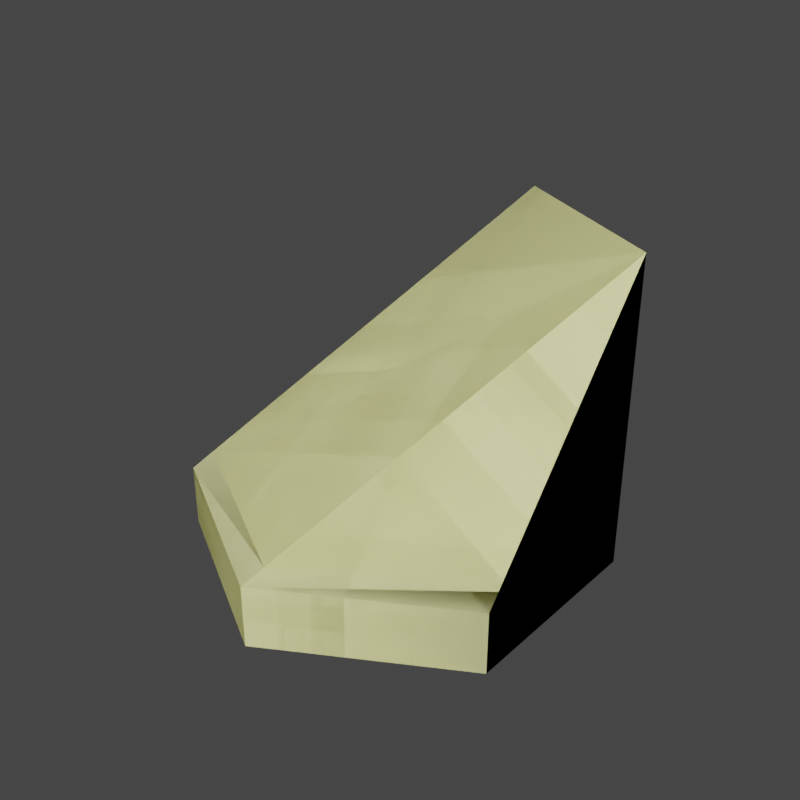 # Source: beach_tile.blend  (saved by Blender 4.0.36; exported with 4.5.12 LTS)
import bpy
from mathutils import Matrix  # noqa: F401  (used for matrix-valued properties, if any)

bpy.ops.wm.read_factory_settings(use_empty=True)
scene = bpy.context.scene
scene.name = 'Scene'

# ---- collections
col_collection = bpy.data.collections.new('Collection'); scene.collection.children.link(col_collection)
col_export = bpy.data.collections.new('Export'); scene.collection.children.link(col_export)

# ---- images (referenced by path relative to the original .blend; pixels are not part of the script)
import os
ASSET_DIR = os.environ.get("B2B_ASSET_DIR", "")  # directory of the original .blend (textures are referenced by path, not embedded)
HERE = os.path.dirname(os.path.abspath(__file__))  # packed textures are extracted next to this script under _unpacked/

def load_image(name, relpath, width, height, colorspace="sRGB"):
    """Load a texture the original file referenced (path relative to the .blend, or extracted next to this script)."""
    p = next((c for c in (os.path.join(HERE, relpath), os.path.join(ASSET_DIR, relpath)) if relpath and os.path.exists(c)), "")
    if p:
        img = bpy.data.images.load(p, check_existing=True)
        img.name = name
    else:  # same state as the original file: an image datablock whose file is absent (Cycles renders it pink)
        img = bpy.data.images.new(name, width, height)
        img.source = "FILE"
        img.filepath = "//" + (relpath or name)
    img.colorspace_settings.name = colorspace
    return img
img_imphenziapixel_emission_png_001 = load_image('ImphenziaPixel-Emission.png.001', '_unpacked/ImphenziaPixel-Emission.d2b62fc8.png', 128, 128, 'sRGB')
img_imphenziapixel_attributes_png_001 = load_image('ImphenziaPixel-Attributes.png.001', '_unpacked/ImphenziaPixel-Attributes.21da9614.png', 128, 128, 'sRGB')
img_imphenziapixel_basecolor_png_001 = load_image('ImphenziaPixel-BaseColor.png.001', '_unpacked/ImphenziaPixel-BaseColor.e97722d7.png', 128, 128, 'sRGB')

# ---- materials (node trees are filled in below, after node groups)
mat_basematerial = bpy.data.materials.new('BaseMaterial')
mat_basematerial.alpha_threshold = 0.0
mat_basematerial.use_transparent_shadow = False
mat_basematerial.roughness = 0.5
mat_basematerial.line_color = (0.0, 0.0, 0.0, 1.0)
mat_material = bpy.data.materials.new('Material')
mat_material.use_transparent_shadow = False

# ---- material node trees
mat_basematerial.use_nodes = True; mat_basematerial.node_tree.nodes.clear()
_N = mat_basematerial.node_tree.nodes; _L = mat_basematerial.node_tree.links
n0 = _N.new('ShaderNodeOutputMaterial'); n0.name = 'Material Output'; n0.location = (2687, 904)
n1 = _N.new('ShaderNodeBsdfPrincipled'); n1.name = 'Principled BSDF'; n1.location = (2220, 1074)
n1.distribution = 'GGX'
n1.subsurface_method = 'RANDOM_WALK_SKIN'
n1.inputs[3].default_value = 1.45
n1.inputs[13].default_value = 0.1412
n1.inputs[28].default_value = 20.0
n2 = _N.new('ShaderNodeMath'); n2.name = 'Math'; n2.location = (1892, 744)
n2.operation = 'SUBTRACT'
n2.inputs[0].default_value = 1.0
n3 = _N.new('ShaderNodeMath'); n3.name = 'Math.003'; n3.location = (926, 312)
n3.operation = 'MULTIPLY'
n4 = _N.new('ShaderNodeMath'); n4.name = 'Math.002'; n4.location = (554, 193)
n4.operation = 'DIVIDE'
n4.inputs[1].default_value = 36.0
n5 = _N.new('ShaderNodeSeparateColor'); n5.name = 'Separate Color'; n5.location = (538, 598)
n6 = _N.new('ShaderNodeMath'); n6.name = 'Math.001'; n6.location = (1201, 841)
n6.operation = 'SUBTRACT'
n7 = _N.new('ShaderNodeSeparateXYZ'); n7.name = 'Separate XYZ'; n7.location = (963, 968)
n8 = _N.new('ShaderNodeCombineXYZ'); n8.name = 'Combine XYZ'; n8.location = (1473, 992)
n9 = _N.new('ShaderNodeTexCoord'); n9.name = 'Texture Coordinate'; n9.location = (727, 942)
n10 = _N.new('ShaderNodeTexImage'); n10.name = 'Image Texture'; n10.location = (1803, 498)
n10.image = img_imphenziapixel_emission_png_001
n10.interpolation = 'Closest'
n11 = _N.new('ShaderNodeTexImage'); n11.name = 'Image Texture.003'; n11.location = (205, 499)
n11.image = img_imphenziapixel_attributes_png_001
n11.interpolation = 'Closest'
n12 = _N.new('ShaderNodeTexImage'); n12.name = 'Image Texture.002'; n12.location = (1808, 1182)
n12.image = img_imphenziapixel_basecolor_png_001
n12.interpolation = 'Closest'
n13 = _N.new('ShaderNodeValue'); n13.name = 'Value'; n13.location = (357, 115)
n13.outputs[0].default_value = 126.0
_L.new(n1.outputs[0], n0.inputs[0])
_L.new(n10.outputs[0], n1.inputs[27])
_L.new(n11.outputs[0], n5.inputs[0])
_L.new(n5.outputs[1], n2.inputs[1])
_L.new(n2.outputs[0], n1.inputs[2])
_L.new(n5.outputs[0], n1.inputs[1])
_L.new(n12.outputs[0], n1.inputs[0])
_L.new(n13.outputs[0], n4.inputs[0])
_L.new(n9.outputs[2], n7.inputs[0])
_L.new(n7.outputs[0], n8.inputs[0])
_L.new(n7.outputs[2], n8.inputs[2])
_L.new(n7.outputs[1], n6.inputs[0])
_L.new(n6.outputs[0], n8.inputs[1])
_L.new(n8.outputs[0], n12.inputs[0])
_L.new(n4.outputs[0], n3.inputs[0])
_L.new(n5.outputs[2], n3.inputs[1])
_L.new(n3.outputs[0], n6.inputs[1])
_L.new(n8.outputs[0], n10.inputs[0])
n0.is_active_output = True
mat_material.use_nodes = True; mat_material.node_tree.nodes.clear()
_N = mat_material.node_tree.nodes; _L = mat_material.node_tree.links
n0 = _N.new('ShaderNodeBsdfPrincipled'); n0.name = 'Principled BSDF'; n0.location = (10, 300)
n0.inputs[3].default_value = 1.45
n1 = _N.new('ShaderNodeOutputMaterial'); n1.name = 'Material Output'; n1.location = (300, 300)
_L.new(n0.outputs[0], n1.inputs[0])
n1.is_active_output = True

# ---- world
world_world = bpy.data.worlds.new('World'); scene.world = world_world
world_world.color = (0.05088, 0.05088, 0.05088)
world_world.use_sun_shadow = False
world_world.sun_shadow_jitter_overblur = 0.0

# ---- meshes
me_cylinder_008 = bpy.data.meshes.new('Cylinder.008')
me_cylinder_008.from_pydata([(0.0, 1.0, -2.235e-08), (0.866, 0.5, -2.235e-08), (0.866, -0.5, -2.235e-08), (-5.588e-09, -1.0, -2.235e-08), (-0.866, -0.5, -2.235e-08), (-0.866, 0.5, -2.98e-08), (0.866, 0.5, 0.3), (0.0, 1.0, 0.3), (-5.588e-09, -1.0, 0.3), (-0.866, -0.5, 0.3), (0.866, 0.5, 1.5), (-3.725e-09, 1.0, 1.5), (0.866, -0.5, 0.3), (-0.866, 0.5, 0.3), (0.866, 0.5, 0.37), (-0.8155, -0.4125, 0.37), (-2.174e-10, 1.0, 0.37), (0.05055, -0.9125, 0.37), (0.866, -0.4416, 0.37), (-0.8155, 0.5292, 0.37)], [], [(0, 7, 6, 1), (1, 6, 12, 2), (2, 12, 8, 3), (3, 8, 9, 4), (4, 9, 13, 5), (5, 13, 7, 0), (0, 1, 2, 3, 4, 5), (19, 15, 11), (15, 17, 10, 11), (18, 14, 10), (14, 16, 11, 10), (17, 18, 10), (16, 19, 11), (7, 13, 19, 16), (8, 12, 18, 17), (6, 7, 16, 14), (12, 6, 14, 18), (9, 8, 17, 15), (13, 9, 15, 19)])
me_cylinder_008.polygons.foreach_set('material_index', [0, 0, 0, 0, 0, 0, 0, 0, 0, 0, 0, 0, 0, 1, 1, 1, 1, 1, 1])
_uv = me_cylinder_008.uv_layers.new(name='UVMap')
_uv.uv.foreach_set('vector', [0.05703, 0.6282, 0.05703, 0.6282, 0.05703, 0.6282, 0.05703, 0.6282, 0.05703, 0.6282, 0.05703, 0.6282, 0.05703, 0.6282, 0.05703, 0.6282, 0.05703, 0.6282, 0.05703, 0.6282, 0.05703, 0.6282, 0.05703, 0.6282, 0.05703, 0.6282, 0.05703, 0.6282, 0.05703, 0.6282, 0.05703, 0.6282, 0.05703, 0.6282, 0.05703, 0.6282, 0.05703, 0.6282, 0.05703, 0.6282, 0.05703, 0.6282, 0.05703, 0.6282, 0.05703, 0.6282, 0.05703, 0.6282, 0.05703, 0.6282, 0.05703, 0.6282, 0.05703, 0.6282, 0.05703, 0.6282, 0.05703, 0.6282, 0.05703, 0.6282, 0.05703, 0.6282, 0.05703, 0.6282, 0.05703, 0.6282, 0.05703, 0.6282, 0.05703, 0.6282, 0.05703, 0.6282, 0.05703, 0.6282, 0.05703, 0.6282, 0.05703, 0.6282, 0.05703, 0.6282, 0.05703, 0.6282, 0.05703, 0.6282, 0.05703, 0.6282, 0.05703, 0.6282, 0.05703, 0.6282, 0.05703, 0.6282, 0.05703, 0.6282, 0.05703, 0.6282, 0.05703, 0.6282, 0.05703, 0.6282, 0.2985, 0.8744, 0.2985, 0.8744, 0.2985, 0.8744, 0.2985, 0.8744, 0.2985, 0.8744, 0.2985, 0.8744, 0.2985, 0.8744, 0.2985, 0.8744, 0.2985, 0.8744, 0.2985, 0.8744, 0.2985, 0.8744, 0.2985, 0.8744, 0.2985, 0.8744, 0.2985, 0.8744, 0.2985, 0.8744, 0.2985, 0.8744, 0.2985, 0.8744, 0.2985, 0.8744, 0.2985, 0.8744, 0.2985, 0.8744, 0.2985, 0.8744, 0.2985, 0.8744, 0.2985, 0.8744, 0.2985, 0.8744])
me_cylinder_008.materials.append(mat_basematerial)
me_cylinder_008.materials.append(mat_material)
me_cylinder_008.update()
me_cylinder = bpy.data.meshes.new('Cylinder')
me_cylinder.from_pydata([(-5.262e-09, 1.0, -3.725e-08), (-5.262e-09, 0.9194, 0.3), (0.866, 0.5, -3.725e-08), (0.7962, 0.4597, 0.3), (0.866, -0.5, -3.725e-08), (0.7962, -0.4597, 0.3), (-5.262e-09, -1.0, -3.725e-08), (-5.262e-09, -0.9194, 0.3), (-0.866, -0.5, -3.725e-08), (-0.7962, -0.4597, 0.3), (-0.866, 0.5, -3.725e-08), (-0.7962, 0.4597, 0.3), (0.866, 0.5, 0.3), (-5.262e-09, 1.0, 0.3), (0.866, -0.5, 0.3), (-5.262e-09, -1.0, 0.3), (-0.866, -0.5, 0.3), (-0.866, 0.5, 0.3)], [], [(0, 13, 12, 2), (2, 12, 14, 4), (4, 14, 15, 6), (6, 15, 16, 8), (3, 1, 11, 9, 7, 5), (8, 16, 17, 10), (10, 17, 13, 0), (0, 2, 4, 6, 8, 10), (1, 3, 12, 13), (3, 5, 14, 12), (5, 7, 15, 14), (7, 9, 16, 15), (9, 11, 17, 16), (11, 1, 13, 17)])
me_cylinder.polygons.foreach_set('material_index', [0, 0, 0, 0, 0, 0, 0, 0, 1, 1, 1, 1, 1, 1])
_uv = me_cylinder.uv_layers.new(name='UVMap')
_uv.uv.foreach_set('vector', [0.05703, 0.6282, 0.05703, 0.6282, 0.05703, 0.6282, 0.05703, 0.6282, 0.05703, 0.6282, 0.05703, 0.6282, 0.05703, 0.6282, 0.05703, 0.6282, 0.05703, 0.6282, 0.05703, 0.6282, 0.05703, 0.6282, 0.05703, 0.6282, 0.05703, 0.6282, 0.05703, 0.6282, 0.05703, 0.6282, 0.05703, 0.6282, 0.05703, 0.6282, 0.05703, 0.6282, 0.05703, 0.6282, 0.05703, 0.6282, 0.05703, 0.6282, 0.05703, 0.6282, 0.05703, 0.6282, 0.05703, 0.6282, 0.05703, 0.6282, 0.05703, 0.6282, 0.05703, 0.6282, 0.05703, 0.6282, 0.05703, 0.6282, 0.05703, 0.6282, 0.05703, 0.6282, 0.05703, 0.6282, 0.05703, 0.6282, 0.05703, 0.6282, 0.05703, 0.6282, 0.05703, 0.6282, 0.4906, 0.946, 0.4906, 0.946, 0.4906, 0.946, 0.4906, 0.946, 0.4906, 0.946, 0.4906, 0.946, 0.4906, 0.946, 0.4906, 0.946, 0.4906, 0.946, 0.4906, 0.946, 0.4906, 0.946, 0.4906, 0.946, 0.4906, 0.946, 0.4906, 0.946, 0.4906, 0.946, 0.4906, 0.946, 0.4906, 0.946, 0.4906, 0.946, 0.4906, 0.946, 0.4906, 0.946, 0.4906, 0.946, 0.4906, 0.946, 0.4906, 0.946, 0.4906, 0.946])
me_cylinder.materials.append(mat_basematerial)
me_cylinder.materials.append(mat_material)
me_cylinder.update()
me_cylinder_001 = bpy.data.meshes.new('Cylinder.001')
me_cylinder_001.from_pydata([(-5.262e-09, 1.0, -3.725e-08), (-5.262e-09, 0.9194, 0.3), (0.866, 0.5, -3.725e-08), (0.7962, 0.4597, 0.3), (0.866, -0.5, -3.725e-08), (0.7962, -0.4597, 0.3), (-5.262e-09, -1.0, -3.725e-08), (-5.262e-09, -0.9194, 0.3), (-0.866, -0.5, -3.725e-08), (-0.7962, -0.4597, 0.3), (-0.866, 0.5, -3.725e-08), (-0.7962, 0.4597, 0.3), (0.866, 0.5, 0.3), (-5.262e-09, 1.0, 0.3), (0.866, -0.5, 0.3), (-5.262e-09, -1.0, 0.3), (-0.866, -0.5, 0.3), (-0.866, 0.5, 0.3)], [], [(0, 13, 12, 2), (2, 12, 14, 4), (4, 14, 15, 6), (6, 15, 16, 8), (3, 1, 11, 9, 7, 5), (8, 16, 17, 10), (10, 17, 13, 0), (0, 2, 4, 6, 8, 10), (1, 3, 12, 13), (3, 5, 14, 12), (5, 7, 15, 14), (7, 9, 16, 15), (9, 11, 17, 16), (11, 1, 13, 17)])
_uv = me_cylinder_001.uv_layers.new(name='UVMap')
_uv.uv.foreach_set('vector', [0.05703, 0.6282, 0.05703, 0.6282, 0.05703, 0.6282, 0.05703, 0.6282, 0.05703, 0.6282, 0.05703, 0.6282, 0.05703, 0.6282, 0.05703, 0.6282, 0.05703, 0.6282, 0.05703, 0.6282, 0.05703, 0.6282, 0.05703, 0.6282, 0.05703, 0.6282, 0.05703, 0.6282, 0.05703, 0.6282, 0.05703, 0.6282, 0.05703, 0.6282, 0.05703, 0.6282, 0.05703, 0.6282, 0.05703, 0.6282, 0.05703, 0.6282, 0.05703, 0.6282, 0.05703, 0.6282, 0.05703, 0.6282, 0.05703, 0.6282, 0.05703, 0.6282, 0.05703, 0.6282, 0.05703, 0.6282, 0.05703, 0.6282, 0.05703, 0.6282, 0.05703, 0.6282, 0.05703, 0.6282, 0.05703, 0.6282, 0.05703, 0.6282, 0.05703, 0.6282, 0.05703, 0.6282, 0.05703, 0.6282, 0.05703, 0.6282, 0.05703, 0.6282, 0.05703, 0.6282, 0.05703, 0.6282, 0.05703, 0.6282, 0.05703, 0.6282, 0.05703, 0.6282, 0.05703, 0.6282, 0.05703, 0.6282, 0.05703, 0.6282, 0.05703, 0.6282, 0.05703, 0.6282, 0.05703, 0.6282, 0.05703, 0.6282, 0.05703, 0.6282, 0.05703, 0.6282, 0.05703, 0.6282, 0.05703, 0.6282, 0.05703, 0.6282, 0.05703, 0.6282, 0.05703, 0.6282, 0.05703, 0.6282, 0.05703, 0.6282])
me_cylinder_001.materials.append(mat_basematerial)
me_cylinder_001.update()
me_cylinder_002 = bpy.data.meshes.new('Cylinder.002')
me_cylinder_002.from_pydata([(0.0, 1.0, -2.235e-08), (0.866, 0.5, -2.235e-08), (0.866, -0.5, -2.235e-08), (-5.588e-09, -1.0, -2.235e-08), (-0.866, -0.5, -2.235e-08), (-0.866, 0.5, -2.98e-08), (0.866, 0.5, 0.3), (0.0, 1.0, 0.3), (-5.588e-09, -1.0, 0.3), (-0.866, -0.5, 0.3), (0.866, 0.5, 1.5), (-3.725e-09, 1.0, 1.5), (0.866, -0.5, 0.3), (-0.866, 0.5, 0.3), (0.866, 0.5, 0.37), (-0.8155, -0.4125, 0.37), (-2.174e-10, 1.0, 0.37), (0.05055, -0.9125, 0.37), (0.866, -0.4416, 0.37), (-0.8155, 0.5292, 0.37)], [], [(0, 7, 6, 1), (1, 6, 12, 2), (2, 12, 8, 3), (3, 8, 9, 4), (4, 9, 13, 5), (5, 13, 7, 0), (0, 1, 2, 3, 4, 5), (19, 15, 11), (15, 17, 10, 11), (18, 14, 10), (14, 16, 11, 10), (17, 18, 10), (16, 19, 11), (7, 13, 19, 16), (8, 12, 18, 17), (6, 7, 16, 14), (12, 6, 14, 18), (9, 8, 17, 15), (13, 9, 15, 19)])
_uv = me_cylinder_002.uv_layers.new(name='UVMap')
_uv.uv.foreach_set('vector', [0.05703, 0.6282, 0.05703, 0.6282, 0.05703, 0.6282, 0.05703, 0.6282, 0.05703, 0.6282, 0.05703, 0.6282, 0.05703, 0.6282, 0.05703, 0.6282, 0.05703, 0.6282, 0.05703, 0.6282, 0.05703, 0.6282, 0.05703, 0.6282, 0.05703, 0.6282, 0.05703, 0.6282, 0.05703, 0.6282, 0.05703, 0.6282, 0.05703, 0.6282, 0.05703, 0.6282, 0.05703, 0.6282, 0.05703, 0.6282, 0.05703, 0.6282, 0.05703, 0.6282, 0.05703, 0.6282, 0.05703, 0.6282, 0.05703, 0.6282, 0.05703, 0.6282, 0.05703, 0.6282, 0.05703, 0.6282, 0.05703, 0.6282, 0.05703, 0.6282, 0.05703, 0.6282, 0.05703, 0.6282, 0.05703, 0.6282, 0.05703, 0.6282, 0.05703, 0.6282, 0.05703, 0.6282, 0.05703, 0.6282, 0.05703, 0.6282, 0.05703, 0.6282, 0.05703, 0.6282, 0.05703, 0.6282, 0.05703, 0.6282, 0.05703, 0.6282, 0.05703, 0.6282, 0.05703, 0.6282, 0.05703, 0.6282, 0.05703, 0.6282, 0.05703, 0.6282, 0.05703, 0.6282, 0.05703, 0.6282, 0.05703, 0.6282, 0.05703, 0.6282, 0.05703, 0.6282, 0.05703, 0.6282, 0.05703, 0.6282, 0.05703, 0.6282, 0.05703, 0.6282, 0.05703, 0.6282, 0.05703, 0.6282, 0.05703, 0.6282, 0.05703, 0.6282, 0.05703, 0.6282, 0.05703, 0.6282, 0.05703, 0.6282, 0.05703, 0.6282, 0.05703, 0.6282, 0.05703, 0.6282, 0.05703, 0.6282, 0.05703, 0.6282, 0.05703, 0.6282, 0.05703, 0.6282, 0.05703, 0.6282, 0.05703, 0.6282, 0.05703, 0.6282])
me_cylinder_002.materials.append(mat_basematerial)
me_cylinder_002.update()

# ---- objects
ob_beachstairtile_col = bpy.data.objects.new('BeachStairTile-col', me_cylinder_008)
ob_beachtile_col = bpy.data.objects.new('BeachTile-col', me_cylinder)
ob_beachtileoverworld_col = bpy.data.objects.new('BeachTileOverworld-col', me_cylinder_001)
ob_beachstairtileoverworld_col = bpy.data.objects.new('BeachStairTileOverworld-col', me_cylinder_002)

# ---- transforms, parenting, visibility, modifiers, constraints
ob_beachstairtile_col.location = (0.0, 0.0, 0.0)
ob_beachtile_col.location = (0.0, 0.0, 0.0)
ob_beachtile_col.hide_render = True
ob_beachtileoverworld_col.location = (0.0, 0.0, 0.0)
ob_beachtileoverworld_col.hide_render = True
ob_beachstairtileoverworld_col.location = (0.0, 0.0, 0.0)

# ---- collection membership
col_collection.objects.link(ob_beachstairtile_col)
col_collection.objects.link(ob_beachtile_col)
col_collection.objects.link(ob_beachtileoverworld_col)
col_collection.objects.link(ob_beachstairtileoverworld_col)

# ---- scene / render settings (as saved in the file)
scene.frame_start = 1; scene.frame_end = 150; scene.frame_set(126)
scene.render.engine = 'BLENDER_EEVEE_NEXT'
scene.render.resolution_x = 400
scene.render.resolution_y = 400
scene.render.fps = 20
scene.render.use_motion_blur = True
scene.cycles.feature_set = 'EXPERIMENTAL'
scene.cycles.samples = 1
scene.cycles.sampling_pattern = 'TABULATED_SOBOL'
scene.cycles.use_light_tree = False
scene.cycles.bake_type = 'DIFFUSE'
scene.eevee.use_gtao = True
scene.eevee.gtao_distance = 8.09
scene.eevee.use_raytracing = True
scene.view_settings.view_transform = 'Filmic'
bpy.context.view_layer.update()

# ---- added for rendering (the .blend has no active camera and no usable light): camera, sun
cam_auto = bpy.data.cameras.new('AutoCamera')
cam_auto.lens = 50.0
cam_auto.sensor_width = 36.0
cam_auto.clip_end = 1000.0
ob_auto_camera = bpy.data.objects.new('AutoCamera', cam_auto)
scene.collection.objects.link(ob_auto_camera)
ob_auto_camera.location = (2.81396, -3.37675, 3.00117)
ob_auto_camera.rotation_euler = (1.09748, -7.21219e-08, 0.694738)
scene.camera = ob_auto_camera
light_auto_sun = bpy.data.lights.new('AutoSun', 'SUN')
light_auto_sun.energy = 3.0
light_auto_sun.angle = 0.0523599
ob_auto_sun = bpy.data.objects.new('AutoSun', light_auto_sun)
scene.collection.objects.link(ob_auto_sun)
ob_auto_sun.rotation_euler = (0.872665, 0.174533, 0.523599)
bpy.context.view_layer.update()
